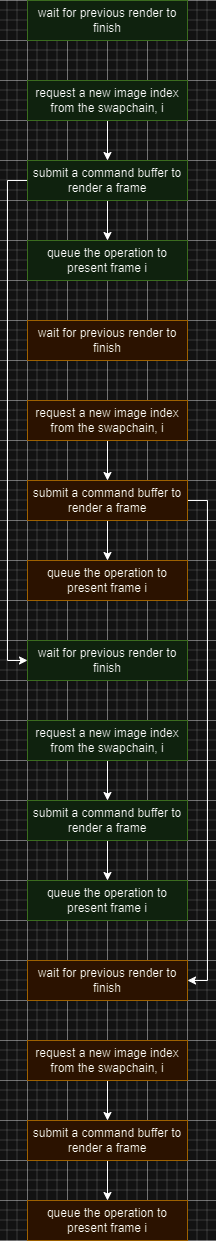

The diagram above was exported from draw.io. Its source (the exported page's mxGraphModel, read from the mxfile embedded in the PNG):
<mxGraphModel dx="2074" dy="1184" grid="1" gridSize="10" guides="1" tooltips="1" connect="1" arrows="1" fold="1" page="1" pageScale="1" pageWidth="850" pageHeight="1100" math="0" shadow="0">
  <root>
    <mxCell id="0" />
    <mxCell id="1" parent="0" />
    <mxCell id="-8lOmDzYfAmUo0BF21Zj-1" value="wait for previous render to finish" style="rounded=0;whiteSpace=wrap;html=1;fillColor=#d5e8d4;strokeColor=#82b366;" vertex="1" parent="1">
      <mxGeometry x="360" y="120" width="160" height="40" as="geometry" />
    </mxCell>
    <mxCell id="-8lOmDzYfAmUo0BF21Zj-7" style="edgeStyle=orthogonalEdgeStyle;rounded=0;orthogonalLoop=1;jettySize=auto;html=1;exitX=0.5;exitY=1;exitDx=0;exitDy=0;entryX=0.5;entryY=0;entryDx=0;entryDy=0;" edge="1" parent="1" source="-8lOmDzYfAmUo0BF21Zj-2" target="-8lOmDzYfAmUo0BF21Zj-4">
      <mxGeometry relative="1" as="geometry" />
    </mxCell>
    <mxCell id="-8lOmDzYfAmUo0BF21Zj-2" value="request a new image index from the swapchain, i" style="rounded=0;whiteSpace=wrap;html=1;fillColor=#d5e8d4;strokeColor=#82b366;" vertex="1" parent="1">
      <mxGeometry x="360" y="200" width="160" height="40" as="geometry" />
    </mxCell>
    <mxCell id="-8lOmDzYfAmUo0BF21Zj-8" style="edgeStyle=orthogonalEdgeStyle;rounded=0;orthogonalLoop=1;jettySize=auto;html=1;exitX=0.5;exitY=1;exitDx=0;exitDy=0;entryX=0.5;entryY=0;entryDx=0;entryDy=0;" edge="1" parent="1" source="-8lOmDzYfAmUo0BF21Zj-4" target="-8lOmDzYfAmUo0BF21Zj-5">
      <mxGeometry relative="1" as="geometry" />
    </mxCell>
    <mxCell id="-8lOmDzYfAmUo0BF21Zj-29" style="edgeStyle=orthogonalEdgeStyle;rounded=0;orthogonalLoop=1;jettySize=auto;html=1;exitX=0;exitY=0.5;exitDx=0;exitDy=0;entryX=0;entryY=0.5;entryDx=0;entryDy=0;" edge="1" parent="1" source="-8lOmDzYfAmUo0BF21Zj-4" target="-8lOmDzYfAmUo0BF21Zj-16">
      <mxGeometry relative="1" as="geometry" />
    </mxCell>
    <mxCell id="-8lOmDzYfAmUo0BF21Zj-4" value="submit a command buffer to render a frame" style="rounded=0;whiteSpace=wrap;html=1;fillColor=#d5e8d4;strokeColor=#82b366;" vertex="1" parent="1">
      <mxGeometry x="360" y="280" width="160" height="40" as="geometry" />
    </mxCell>
    <mxCell id="-8lOmDzYfAmUo0BF21Zj-5" value="queue the operation to present frame i" style="rounded=0;whiteSpace=wrap;html=1;fillColor=#d5e8d4;strokeColor=#82b366;" vertex="1" parent="1">
      <mxGeometry x="360" y="360" width="160" height="40" as="geometry" />
    </mxCell>
    <mxCell id="-8lOmDzYfAmUo0BF21Zj-9" value="wait for previous render to finish" style="rounded=0;whiteSpace=wrap;html=1;fillColor=#ffe6cc;strokeColor=#d79b00;" vertex="1" parent="1">
      <mxGeometry x="360" y="440" width="160" height="40" as="geometry" />
    </mxCell>
    <mxCell id="-8lOmDzYfAmUo0BF21Zj-10" style="edgeStyle=orthogonalEdgeStyle;rounded=0;orthogonalLoop=1;jettySize=auto;html=1;exitX=0.5;exitY=1;exitDx=0;exitDy=0;entryX=0.5;entryY=0;entryDx=0;entryDy=0;" edge="1" parent="1" source="-8lOmDzYfAmUo0BF21Zj-11" target="-8lOmDzYfAmUo0BF21Zj-13">
      <mxGeometry relative="1" as="geometry" />
    </mxCell>
    <mxCell id="-8lOmDzYfAmUo0BF21Zj-11" value="request a new image index from the swapchain, i" style="rounded=0;whiteSpace=wrap;html=1;fillColor=#ffe6cc;strokeColor=#d79b00;" vertex="1" parent="1">
      <mxGeometry x="360" y="520" width="160" height="40" as="geometry" />
    </mxCell>
    <mxCell id="-8lOmDzYfAmUo0BF21Zj-12" style="edgeStyle=orthogonalEdgeStyle;rounded=0;orthogonalLoop=1;jettySize=auto;html=1;exitX=0.5;exitY=1;exitDx=0;exitDy=0;entryX=0.5;entryY=0;entryDx=0;entryDy=0;" edge="1" parent="1" source="-8lOmDzYfAmUo0BF21Zj-13" target="-8lOmDzYfAmUo0BF21Zj-14">
      <mxGeometry relative="1" as="geometry" />
    </mxCell>
    <mxCell id="-8lOmDzYfAmUo0BF21Zj-30" style="edgeStyle=orthogonalEdgeStyle;rounded=0;orthogonalLoop=1;jettySize=auto;html=1;exitX=1;exitY=0.5;exitDx=0;exitDy=0;entryX=1;entryY=0.5;entryDx=0;entryDy=0;" edge="1" parent="1" source="-8lOmDzYfAmUo0BF21Zj-13" target="-8lOmDzYfAmUo0BF21Zj-22">
      <mxGeometry relative="1" as="geometry" />
    </mxCell>
    <mxCell id="-8lOmDzYfAmUo0BF21Zj-13" value="submit a command buffer to render a frame" style="rounded=0;whiteSpace=wrap;html=1;fillColor=#ffe6cc;strokeColor=#d79b00;" vertex="1" parent="1">
      <mxGeometry x="360" y="600" width="160" height="40" as="geometry" />
    </mxCell>
    <mxCell id="-8lOmDzYfAmUo0BF21Zj-14" value="queue the operation to present frame i" style="rounded=0;whiteSpace=wrap;html=1;fillColor=#ffe6cc;strokeColor=#d79b00;" vertex="1" parent="1">
      <mxGeometry x="360" y="680" width="160" height="40" as="geometry" />
    </mxCell>
    <mxCell id="-8lOmDzYfAmUo0BF21Zj-16" value="wait for previous render to finish" style="rounded=0;whiteSpace=wrap;html=1;fillColor=#d5e8d4;strokeColor=#82b366;" vertex="1" parent="1">
      <mxGeometry x="360" y="760" width="160" height="40" as="geometry" />
    </mxCell>
    <mxCell id="-8lOmDzYfAmUo0BF21Zj-17" style="edgeStyle=orthogonalEdgeStyle;rounded=0;orthogonalLoop=1;jettySize=auto;html=1;exitX=0.5;exitY=1;exitDx=0;exitDy=0;entryX=0.5;entryY=0;entryDx=0;entryDy=0;" edge="1" parent="1" source="-8lOmDzYfAmUo0BF21Zj-18" target="-8lOmDzYfAmUo0BF21Zj-20">
      <mxGeometry relative="1" as="geometry" />
    </mxCell>
    <mxCell id="-8lOmDzYfAmUo0BF21Zj-18" value="request a new image index from the swapchain, i" style="rounded=0;whiteSpace=wrap;html=1;fillColor=#d5e8d4;strokeColor=#82b366;" vertex="1" parent="1">
      <mxGeometry x="360" y="840" width="160" height="40" as="geometry" />
    </mxCell>
    <mxCell id="-8lOmDzYfAmUo0BF21Zj-19" style="edgeStyle=orthogonalEdgeStyle;rounded=0;orthogonalLoop=1;jettySize=auto;html=1;exitX=0.5;exitY=1;exitDx=0;exitDy=0;entryX=0.5;entryY=0;entryDx=0;entryDy=0;" edge="1" parent="1" source="-8lOmDzYfAmUo0BF21Zj-20" target="-8lOmDzYfAmUo0BF21Zj-21">
      <mxGeometry relative="1" as="geometry" />
    </mxCell>
    <mxCell id="-8lOmDzYfAmUo0BF21Zj-20" value="submit a command buffer to render a frame" style="rounded=0;whiteSpace=wrap;html=1;fillColor=#d5e8d4;strokeColor=#82b366;" vertex="1" parent="1">
      <mxGeometry x="360" y="920" width="160" height="40" as="geometry" />
    </mxCell>
    <mxCell id="-8lOmDzYfAmUo0BF21Zj-21" value="queue the operation to present frame i" style="rounded=0;whiteSpace=wrap;html=1;fillColor=#d5e8d4;strokeColor=#82b366;" vertex="1" parent="1">
      <mxGeometry x="360" y="1000" width="160" height="40" as="geometry" />
    </mxCell>
    <mxCell id="-8lOmDzYfAmUo0BF21Zj-22" value="wait for previous render to finish" style="rounded=0;whiteSpace=wrap;html=1;fillColor=#ffe6cc;strokeColor=#d79b00;" vertex="1" parent="1">
      <mxGeometry x="360" y="1080" width="160" height="40" as="geometry" />
    </mxCell>
    <mxCell id="-8lOmDzYfAmUo0BF21Zj-23" style="edgeStyle=orthogonalEdgeStyle;rounded=0;orthogonalLoop=1;jettySize=auto;html=1;exitX=0.5;exitY=1;exitDx=0;exitDy=0;entryX=0.5;entryY=0;entryDx=0;entryDy=0;" edge="1" parent="1" source="-8lOmDzYfAmUo0BF21Zj-24" target="-8lOmDzYfAmUo0BF21Zj-26">
      <mxGeometry relative="1" as="geometry" />
    </mxCell>
    <mxCell id="-8lOmDzYfAmUo0BF21Zj-24" value="request a new image index from the swapchain, i" style="rounded=0;whiteSpace=wrap;html=1;fillColor=#ffe6cc;strokeColor=#d79b00;" vertex="1" parent="1">
      <mxGeometry x="360" y="1160" width="160" height="40" as="geometry" />
    </mxCell>
    <mxCell id="-8lOmDzYfAmUo0BF21Zj-25" style="edgeStyle=orthogonalEdgeStyle;rounded=0;orthogonalLoop=1;jettySize=auto;html=1;exitX=0.5;exitY=1;exitDx=0;exitDy=0;entryX=0.5;entryY=0;entryDx=0;entryDy=0;" edge="1" parent="1" source="-8lOmDzYfAmUo0BF21Zj-26" target="-8lOmDzYfAmUo0BF21Zj-27">
      <mxGeometry relative="1" as="geometry" />
    </mxCell>
    <mxCell id="-8lOmDzYfAmUo0BF21Zj-26" value="submit a command buffer to render a frame" style="rounded=0;whiteSpace=wrap;html=1;fillColor=#ffe6cc;strokeColor=#d79b00;" vertex="1" parent="1">
      <mxGeometry x="360" y="1240" width="160" height="40" as="geometry" />
    </mxCell>
    <mxCell id="-8lOmDzYfAmUo0BF21Zj-27" value="queue the operation to present frame i" style="rounded=0;whiteSpace=wrap;html=1;fillColor=#ffe6cc;strokeColor=#d79b00;" vertex="1" parent="1">
      <mxGeometry x="360" y="1320" width="160" height="40" as="geometry" />
    </mxCell>
  </root>
</mxGraphModel>